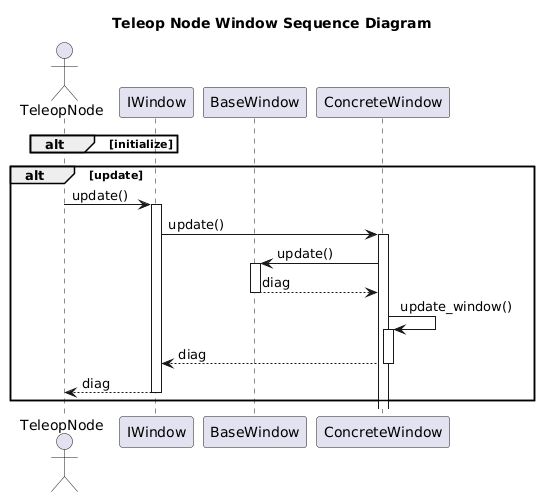

The diagram above was rendered by PlantUML. Its source (embedded in the PNG):
@startuml
title Teleop Node Window Sequence Diagram
actor TeleopNode as node
participant IWindow as interface
participant BaseWindow as base
participant ConcreteWindow as concrete

alt initialize
end

alt update
node -> interface++: update()
interface -> concrete++: update()
concrete -> base++: update()
base --> concrete--: diag
concrete -> concrete++: update_window()
concrete --> interface--: diag
interface --> node--: diag
end

@enduml